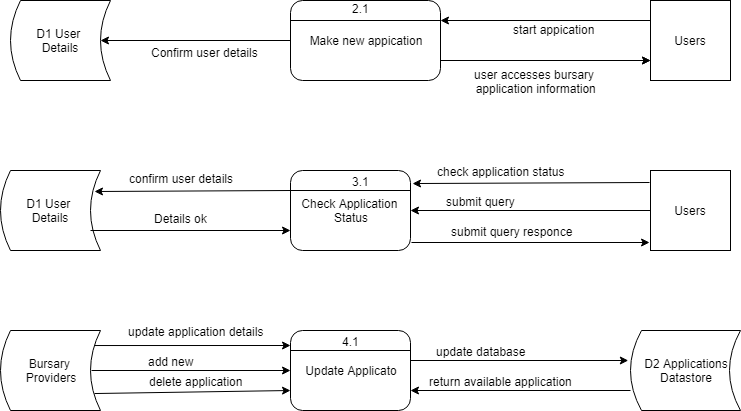

The diagram above was exported from draw.io. Its source (the exported page's mxGraphModel, read from the mxfile embedded in the PNG):
<mxGraphModel dx="868" dy="460" grid="1" gridSize="10" guides="1" tooltips="1" connect="1" arrows="1" fold="1" page="1" pageScale="1" pageWidth="827" pageHeight="1169" math="0" shadow="0">
  <root>
    <mxCell id="0" />
    <mxCell id="1" parent="0" />
    <mxCell id="k3jFdurz4V6Ut0ZZNHNB-11" value="Make new appication" style="rounded=1;whiteSpace=wrap;html=1;" parent="1" vertex="1">
      <mxGeometry x="330" y="70" width="150" height="80" as="geometry" />
    </mxCell>
    <mxCell id="k3jFdurz4V6Ut0ZZNHNB-12" value="" style="endArrow=none;html=1;exitX=0;exitY=0.25;exitDx=0;exitDy=0;entryX=1;entryY=0.25;entryDx=0;entryDy=0;" parent="1" source="k3jFdurz4V6Ut0ZZNHNB-11" target="k3jFdurz4V6Ut0ZZNHNB-11" edge="1">
      <mxGeometry width="50" height="50" relative="1" as="geometry">
        <mxPoint x="330" y="230" as="sourcePoint" />
        <mxPoint x="380" y="180" as="targetPoint" />
      </mxGeometry>
    </mxCell>
    <mxCell id="k3jFdurz4V6Ut0ZZNHNB-14" value="2.1" style="text;html=1;resizable=0;points=[];align=center;verticalAlign=middle;labelBackgroundColor=#ffffff;" parent="k3jFdurz4V6Ut0ZZNHNB-12" vertex="1" connectable="0">
      <mxGeometry x="-0.1333" y="-8" relative="1" as="geometry">
        <mxPoint x="5" y="-20.5" as="offset" />
      </mxGeometry>
    </mxCell>
    <mxCell id="k3jFdurz4V6Ut0ZZNHNB-15" value="D1 User&amp;nbsp;&lt;br&gt;Details" style="shape=dataStorage;whiteSpace=wrap;html=1;" parent="1" vertex="1">
      <mxGeometry x="50" y="70" width="100" height="80" as="geometry" />
    </mxCell>
    <mxCell id="k3jFdurz4V6Ut0ZZNHNB-16" value="Users" style="whiteSpace=wrap;html=1;aspect=fixed;" parent="1" vertex="1">
      <mxGeometry x="690" y="70" width="80" height="80" as="geometry" />
    </mxCell>
    <mxCell id="k3jFdurz4V6Ut0ZZNHNB-17" value="D1 User&amp;nbsp;&lt;br&gt;Details" style="shape=dataStorage;whiteSpace=wrap;html=1;" parent="1" vertex="1">
      <mxGeometry x="40" y="240" width="100" height="80" as="geometry" />
    </mxCell>
    <mxCell id="k3jFdurz4V6Ut0ZZNHNB-18" value="Check Application&amp;nbsp;&lt;br&gt;Status" style="rounded=1;whiteSpace=wrap;html=1;" parent="1" vertex="1">
      <mxGeometry x="330" y="240" width="120" height="80" as="geometry" />
    </mxCell>
    <mxCell id="k3jFdurz4V6Ut0ZZNHNB-19" value="Users" style="whiteSpace=wrap;html=1;aspect=fixed;" parent="1" vertex="1">
      <mxGeometry x="690" y="240" width="80" height="80" as="geometry" />
    </mxCell>
    <mxCell id="k3jFdurz4V6Ut0ZZNHNB-20" value="Update Applicato" style="rounded=1;whiteSpace=wrap;html=1;" parent="1" vertex="1">
      <mxGeometry x="330" y="400" width="120" height="80" as="geometry" />
    </mxCell>
    <mxCell id="k3jFdurz4V6Ut0ZZNHNB-21" value="Bursary&amp;nbsp;&lt;br&gt;Providers" style="shape=dataStorage;whiteSpace=wrap;html=1;" parent="1" vertex="1">
      <mxGeometry x="40" y="400" width="100" height="80" as="geometry" />
    </mxCell>
    <mxCell id="k3jFdurz4V6Ut0ZZNHNB-24" value="" style="endArrow=none;html=1;exitX=0;exitY=0.25;exitDx=0;exitDy=0;entryX=1;entryY=0.25;entryDx=0;entryDy=0;" parent="1" source="k3jFdurz4V6Ut0ZZNHNB-18" target="k3jFdurz4V6Ut0ZZNHNB-18" edge="1">
      <mxGeometry width="50" height="50" relative="1" as="geometry">
        <mxPoint x="40" y="550" as="sourcePoint" />
        <mxPoint x="90" y="500" as="targetPoint" />
      </mxGeometry>
    </mxCell>
    <mxCell id="k3jFdurz4V6Ut0ZZNHNB-67" value="3.1" style="text;html=1;resizable=0;points=[];align=center;verticalAlign=middle;labelBackgroundColor=#ffffff;" parent="k3jFdurz4V6Ut0ZZNHNB-24" vertex="1" connectable="0">
      <mxGeometry x="-0.2167" y="8" relative="1" as="geometry">
        <mxPoint x="23" y="-2" as="offset" />
      </mxGeometry>
    </mxCell>
    <mxCell id="k3jFdurz4V6Ut0ZZNHNB-26" value="" style="endArrow=none;html=1;exitX=0;exitY=0.25;exitDx=0;exitDy=0;entryX=1;entryY=0.25;entryDx=0;entryDy=0;" parent="1" source="k3jFdurz4V6Ut0ZZNHNB-20" target="k3jFdurz4V6Ut0ZZNHNB-20" edge="1">
      <mxGeometry width="50" height="50" relative="1" as="geometry">
        <mxPoint x="350" y="470" as="sourcePoint" />
        <mxPoint x="400" y="420" as="targetPoint" />
        <Array as="points" />
      </mxGeometry>
    </mxCell>
    <mxCell id="k3jFdurz4V6Ut0ZZNHNB-69" value="4.1" style="text;html=1;resizable=0;points=[];align=center;verticalAlign=middle;labelBackgroundColor=#ffffff;" parent="k3jFdurz4V6Ut0ZZNHNB-26" vertex="1" connectable="0">
      <mxGeometry x="-0.1833" y="7" relative="1" as="geometry">
        <mxPoint x="11" y="-3" as="offset" />
      </mxGeometry>
    </mxCell>
    <mxCell id="k3jFdurz4V6Ut0ZZNHNB-29" value="D2 Applications&lt;br&gt;Datastore" style="shape=dataStorage;whiteSpace=wrap;html=1;" parent="1" vertex="1">
      <mxGeometry x="670" y="400" width="110" height="80" as="geometry" />
    </mxCell>
    <mxCell id="k3jFdurz4V6Ut0ZZNHNB-30" value="" style="endArrow=classic;html=1;exitX=0;exitY=0.25;exitDx=0;exitDy=0;entryX=1;entryY=0.25;entryDx=0;entryDy=0;" parent="1" source="k3jFdurz4V6Ut0ZZNHNB-16" target="k3jFdurz4V6Ut0ZZNHNB-11" edge="1">
      <mxGeometry width="50" height="50" relative="1" as="geometry">
        <mxPoint x="530" y="140" as="sourcePoint" />
        <mxPoint x="580" y="90" as="targetPoint" />
      </mxGeometry>
    </mxCell>
    <mxCell id="k3jFdurz4V6Ut0ZZNHNB-31" value="" style="endArrow=classic;html=1;exitX=1;exitY=0.75;exitDx=0;exitDy=0;entryX=0;entryY=0.75;entryDx=0;entryDy=0;" parent="1" source="k3jFdurz4V6Ut0ZZNHNB-11" target="k3jFdurz4V6Ut0ZZNHNB-16" edge="1">
      <mxGeometry width="50" height="50" relative="1" as="geometry">
        <mxPoint x="530" y="180" as="sourcePoint" />
        <mxPoint x="580" y="130" as="targetPoint" />
      </mxGeometry>
    </mxCell>
    <mxCell id="k3jFdurz4V6Ut0ZZNHNB-54" value="&lt;br&gt;&lt;br&gt;&lt;br&gt;user accesses bursary&amp;nbsp;&lt;br&gt;application information" style="text;html=1;resizable=0;points=[];align=center;verticalAlign=middle;labelBackgroundColor=#ffffff;" parent="k3jFdurz4V6Ut0ZZNHNB-31" vertex="1" connectable="0">
      <mxGeometry x="-0.0952" y="1" relative="1" as="geometry">
        <mxPoint as="offset" />
      </mxGeometry>
    </mxCell>
    <mxCell id="k3jFdurz4V6Ut0ZZNHNB-32" value="" style="endArrow=classic;html=1;exitX=0;exitY=0.5;exitDx=0;exitDy=0;entryX=0.9;entryY=0.5;entryDx=0;entryDy=0;entryPerimeter=0;" parent="1" source="k3jFdurz4V6Ut0ZZNHNB-11" target="k3jFdurz4V6Ut0ZZNHNB-15" edge="1">
      <mxGeometry width="50" height="50" relative="1" as="geometry">
        <mxPoint x="210" y="160" as="sourcePoint" />
        <mxPoint x="260" y="110" as="targetPoint" />
      </mxGeometry>
    </mxCell>
    <mxCell id="k3jFdurz4V6Ut0ZZNHNB-33" value="" style="endArrow=classic;html=1;exitX=0;exitY=0.25;exitDx=0;exitDy=0;" parent="1" source="k3jFdurz4V6Ut0ZZNHNB-18" edge="1">
      <mxGeometry width="50" height="50" relative="1" as="geometry">
        <mxPoint x="190" y="300" as="sourcePoint" />
        <mxPoint x="134" y="261" as="targetPoint" />
      </mxGeometry>
    </mxCell>
    <mxCell id="k3jFdurz4V6Ut0ZZNHNB-57" value="&lt;br&gt;confirm user details" style="text;html=1;resizable=0;points=[];align=center;verticalAlign=middle;labelBackgroundColor=#ffffff;" parent="k3jFdurz4V6Ut0ZZNHNB-33" vertex="1" connectable="0">
      <mxGeometry x="0.1225" relative="1" as="geometry">
        <mxPoint y="-20.5" as="offset" />
      </mxGeometry>
    </mxCell>
    <mxCell id="k3jFdurz4V6Ut0ZZNHNB-34" value="" style="endArrow=classic;html=1;entryX=0;entryY=0.75;entryDx=0;entryDy=0;" parent="1" target="k3jFdurz4V6Ut0ZZNHNB-18" edge="1">
      <mxGeometry width="50" height="50" relative="1" as="geometry">
        <mxPoint x="130" y="300" as="sourcePoint" />
        <mxPoint x="230" y="300" as="targetPoint" />
      </mxGeometry>
    </mxCell>
    <mxCell id="k3jFdurz4V6Ut0ZZNHNB-58" value="&lt;br&gt;Details ok" style="text;html=1;resizable=0;points=[];align=center;verticalAlign=middle;labelBackgroundColor=#ffffff;" parent="k3jFdurz4V6Ut0ZZNHNB-34" vertex="1" connectable="0">
      <mxGeometry x="-0.15" y="-1" relative="1" as="geometry">
        <mxPoint x="5" y="-21" as="offset" />
      </mxGeometry>
    </mxCell>
    <mxCell id="k3jFdurz4V6Ut0ZZNHNB-35" value="" style="endArrow=classic;html=1;exitX=-0.012;exitY=0.15;exitDx=0;exitDy=0;exitPerimeter=0;entryX=1.017;entryY=0.163;entryDx=0;entryDy=0;entryPerimeter=0;" parent="1" source="k3jFdurz4V6Ut0ZZNHNB-19" target="k3jFdurz4V6Ut0ZZNHNB-18" edge="1">
      <mxGeometry width="50" height="50" relative="1" as="geometry">
        <mxPoint x="550" y="280" as="sourcePoint" />
        <mxPoint x="600" y="230" as="targetPoint" />
      </mxGeometry>
    </mxCell>
    <mxCell id="k3jFdurz4V6Ut0ZZNHNB-59" value="check application status" style="text;html=1;resizable=0;points=[];align=center;verticalAlign=middle;labelBackgroundColor=#ffffff;" parent="k3jFdurz4V6Ut0ZZNHNB-35" vertex="1" connectable="0">
      <mxGeometry x="0.2999" y="-1" relative="1" as="geometry">
        <mxPoint x="5" y="-11.5" as="offset" />
      </mxGeometry>
    </mxCell>
    <mxCell id="k3jFdurz4V6Ut0ZZNHNB-36" value="" style="endArrow=classic;html=1;exitX=0;exitY=0.5;exitDx=0;exitDy=0;entryX=1;entryY=0.5;entryDx=0;entryDy=0;" parent="1" source="k3jFdurz4V6Ut0ZZNHNB-19" target="k3jFdurz4V6Ut0ZZNHNB-18" edge="1">
      <mxGeometry width="50" height="50" relative="1" as="geometry">
        <mxPoint x="550" y="330" as="sourcePoint" />
        <mxPoint x="600" y="280" as="targetPoint" />
      </mxGeometry>
    </mxCell>
    <mxCell id="k3jFdurz4V6Ut0ZZNHNB-60" value="submit query" style="text;html=1;resizable=0;points=[];align=center;verticalAlign=middle;labelBackgroundColor=#ffffff;" parent="k3jFdurz4V6Ut0ZZNHNB-36" vertex="1" connectable="0">
      <mxGeometry x="0.3833" y="-1" relative="1" as="geometry">
        <mxPoint x="-4" y="-9" as="offset" />
      </mxGeometry>
    </mxCell>
    <mxCell id="k3jFdurz4V6Ut0ZZNHNB-37" value="" style="endArrow=classic;html=1;exitX=1.008;exitY=0.9;exitDx=0;exitDy=0;exitPerimeter=0;entryX=-0.012;entryY=0.9;entryDx=0;entryDy=0;entryPerimeter=0;" parent="1" source="k3jFdurz4V6Ut0ZZNHNB-18" target="k3jFdurz4V6Ut0ZZNHNB-19" edge="1">
      <mxGeometry width="50" height="50" relative="1" as="geometry">
        <mxPoint x="500" y="370" as="sourcePoint" />
        <mxPoint x="550" y="320" as="targetPoint" />
      </mxGeometry>
    </mxCell>
    <mxCell id="k3jFdurz4V6Ut0ZZNHNB-61" value="submit query responce" style="text;html=1;resizable=0;points=[];align=center;verticalAlign=middle;labelBackgroundColor=#ffffff;" parent="k3jFdurz4V6Ut0ZZNHNB-37" vertex="1" connectable="0">
      <mxGeometry x="-0.4788" y="-3" relative="1" as="geometry">
        <mxPoint x="38" y="-15" as="offset" />
      </mxGeometry>
    </mxCell>
    <mxCell id="k3jFdurz4V6Ut0ZZNHNB-38" value="" style="endArrow=classic;html=1;exitX=0.94;exitY=0.188;exitDx=0;exitDy=0;exitPerimeter=0;" parent="1" source="k3jFdurz4V6Ut0ZZNHNB-21" edge="1">
      <mxGeometry width="50" height="50" relative="1" as="geometry">
        <mxPoint x="190" y="450" as="sourcePoint" />
        <mxPoint x="330" y="415" as="targetPoint" />
      </mxGeometry>
    </mxCell>
    <mxCell id="k3jFdurz4V6Ut0ZZNHNB-62" value="update application details" style="text;html=1;resizable=0;points=[];align=center;verticalAlign=middle;labelBackgroundColor=#ffffff;" parent="k3jFdurz4V6Ut0ZZNHNB-38" vertex="1" connectable="0">
      <mxGeometry x="-0.2959" y="1" relative="1" as="geometry">
        <mxPoint x="32" y="-14" as="offset" />
      </mxGeometry>
    </mxCell>
    <mxCell id="k3jFdurz4V6Ut0ZZNHNB-39" value="" style="endArrow=classic;html=1;exitX=0.91;exitY=0.5;exitDx=0;exitDy=0;exitPerimeter=0;entryX=0;entryY=0.5;entryDx=0;entryDy=0;" parent="1" source="k3jFdurz4V6Ut0ZZNHNB-21" target="k3jFdurz4V6Ut0ZZNHNB-20" edge="1">
      <mxGeometry width="50" height="50" relative="1" as="geometry">
        <mxPoint x="190" y="510" as="sourcePoint" />
        <mxPoint x="240" y="470" as="targetPoint" />
      </mxGeometry>
    </mxCell>
    <mxCell id="k3jFdurz4V6Ut0ZZNHNB-63" value="add new" style="text;html=1;resizable=0;points=[];align=center;verticalAlign=middle;labelBackgroundColor=#ffffff;" parent="k3jFdurz4V6Ut0ZZNHNB-39" vertex="1" connectable="0">
      <mxGeometry x="-0.4372" relative="1" as="geometry">
        <mxPoint x="23" y="-10" as="offset" />
      </mxGeometry>
    </mxCell>
    <mxCell id="k3jFdurz4V6Ut0ZZNHNB-41" value="" style="endArrow=classic;html=1;exitX=0.94;exitY=0.788;exitDx=0;exitDy=0;exitPerimeter=0;entryX=0;entryY=0.75;entryDx=0;entryDy=0;" parent="1" source="k3jFdurz4V6Ut0ZZNHNB-21" target="k3jFdurz4V6Ut0ZZNHNB-20" edge="1">
      <mxGeometry width="50" height="50" relative="1" as="geometry">
        <mxPoint x="210" y="520" as="sourcePoint" />
        <mxPoint x="260" y="470" as="targetPoint" />
      </mxGeometry>
    </mxCell>
    <mxCell id="k3jFdurz4V6Ut0ZZNHNB-64" value="delete application" style="text;html=1;resizable=0;points=[];align=center;verticalAlign=middle;labelBackgroundColor=#ffffff;" parent="k3jFdurz4V6Ut0ZZNHNB-41" vertex="1" connectable="0">
      <mxGeometry x="-0.3372" y="-3" relative="1" as="geometry">
        <mxPoint x="36" y="-15" as="offset" />
      </mxGeometry>
    </mxCell>
    <mxCell id="k3jFdurz4V6Ut0ZZNHNB-42" value="" style="endArrow=classic;html=1;entryX=-0.02;entryY=0.375;entryDx=0;entryDy=0;entryPerimeter=0;" parent="1" target="k3jFdurz4V6Ut0ZZNHNB-29" edge="1">
      <mxGeometry width="50" height="50" relative="1" as="geometry">
        <mxPoint x="450" y="430" as="sourcePoint" />
        <mxPoint x="580" y="400" as="targetPoint" />
      </mxGeometry>
    </mxCell>
    <mxCell id="k3jFdurz4V6Ut0ZZNHNB-65" value="update database" style="text;html=1;resizable=0;points=[];align=center;verticalAlign=middle;labelBackgroundColor=#ffffff;" parent="k3jFdurz4V6Ut0ZZNHNB-42" vertex="1" connectable="0">
      <mxGeometry x="-0.3848" y="-2" relative="1" as="geometry">
        <mxPoint x="3" y="-12" as="offset" />
      </mxGeometry>
    </mxCell>
    <mxCell id="k3jFdurz4V6Ut0ZZNHNB-43" value="" style="endArrow=classic;html=1;entryX=1;entryY=0.75;entryDx=0;entryDy=0;exitX=0;exitY=0.75;exitDx=0;exitDy=0;" parent="1" source="k3jFdurz4V6Ut0ZZNHNB-29" target="k3jFdurz4V6Ut0ZZNHNB-20" edge="1">
      <mxGeometry width="50" height="50" relative="1" as="geometry">
        <mxPoint x="510" y="520" as="sourcePoint" />
        <mxPoint x="560" y="470" as="targetPoint" />
      </mxGeometry>
    </mxCell>
    <mxCell id="k3jFdurz4V6Ut0ZZNHNB-66" value="return available application" style="text;html=1;resizable=0;points=[];align=center;verticalAlign=middle;labelBackgroundColor=#ffffff;" parent="k3jFdurz4V6Ut0ZZNHNB-43" vertex="1" connectable="0">
      <mxGeometry x="0.2" y="2" relative="1" as="geometry">
        <mxPoint x="2" y="-12" as="offset" />
      </mxGeometry>
    </mxCell>
    <mxCell id="k3jFdurz4V6Ut0ZZNHNB-44" value="&lt;br&gt;Confirm user details" style="text;html=1;resizable=0;points=[];autosize=1;align=left;verticalAlign=top;spacingTop=-4;" parent="1" vertex="1">
      <mxGeometry x="189" y="99" width="120" height="30" as="geometry" />
    </mxCell>
    <mxCell id="k3jFdurz4V6Ut0ZZNHNB-49" value="&lt;br&gt;start appication" style="text;html=1;resizable=0;points=[];autosize=1;align=left;verticalAlign=top;spacingTop=-4;" parent="1" vertex="1">
      <mxGeometry x="551" y="76" width="100" height="30" as="geometry" />
    </mxCell>
    <mxCell id="k3jFdurz4V6Ut0ZZNHNB-56" value="" style="endArrow=classic;html=1;exitX=1;exitY=0.75;exitDx=0;exitDy=0;" parent="1" source="k3jFdurz4V6Ut0ZZNHNB-11" edge="1">
      <mxGeometry width="50" height="50" relative="1" as="geometry">
        <mxPoint x="540" y="175" as="sourcePoint" />
        <mxPoint x="690" y="130" as="targetPoint" />
      </mxGeometry>
    </mxCell>
  </root>
</mxGraphModel>